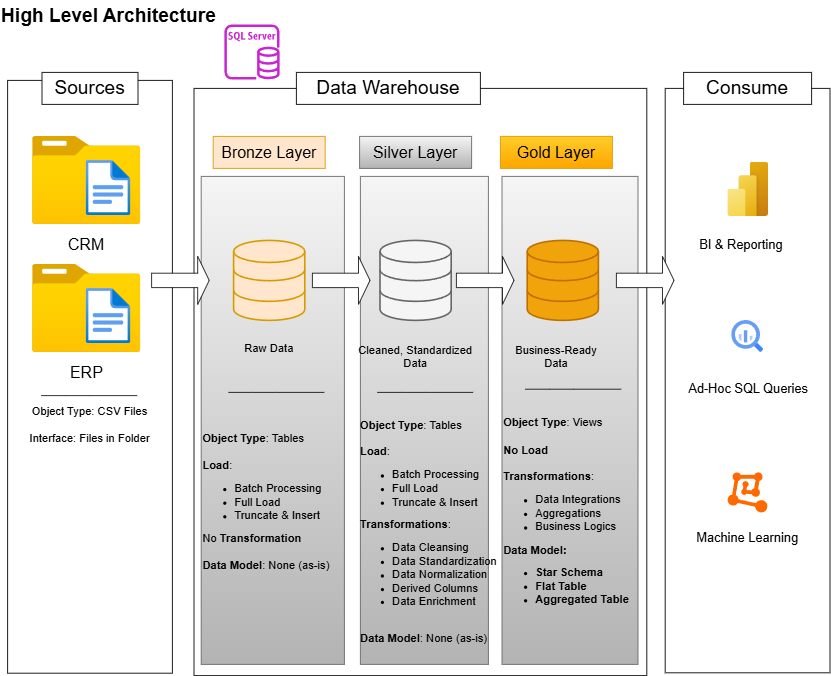

The diagram above was exported from draw.io. Its source (the exported page's mxGraphModel, read from the mxfile embedded in the PNG):
<mxGraphModel dx="1097" dy="1256" grid="1" gridSize="10" guides="1" tooltips="1" connect="1" arrows="1" fold="1" page="1" pageScale="1" pageWidth="850" pageHeight="1100" math="0" shadow="0">
  <root>
    <mxCell id="0" />
    <mxCell id="1" parent="0" />
    <mxCell id="8wSoZMPkhIVJGIA_i2U8-1" value="&lt;font style=&quot;font-size: 24px;&quot;&gt;High Level Architecture&lt;/font&gt;" style="text;html=1;align=center;verticalAlign=middle;resizable=0;points=[];autosize=1;strokeColor=none;fillColor=none;fontStyle=1" parent="1" vertex="1">
      <mxGeometry x="80" y="20" width="270" height="40" as="geometry" />
    </mxCell>
    <mxCell id="8wSoZMPkhIVJGIA_i2U8-2" value="" style="rounded=0;whiteSpace=wrap;html=1;rotation=90;" parent="1" vertex="1">
      <mxGeometry x="-178.5" y="387.5" width="741" height="206" as="geometry" />
    </mxCell>
    <mxCell id="8wSoZMPkhIVJGIA_i2U8-3" value="&lt;font style=&quot;font-size: 24px;&quot;&gt;Sources&lt;/font&gt;" style="rounded=0;whiteSpace=wrap;html=1;" parent="1" vertex="1">
      <mxGeometry x="132" y="110" width="120" height="40" as="geometry" />
    </mxCell>
    <mxCell id="8wSoZMPkhIVJGIA_i2U8-4" value="" style="rounded=0;whiteSpace=wrap;html=1;rotation=90;" parent="1" vertex="1">
      <mxGeometry x="238" y="214" width="734" height="566" as="geometry" />
    </mxCell>
    <mxCell id="8wSoZMPkhIVJGIA_i2U8-6" value="&lt;font style=&quot;font-size: 24px;&quot;&gt;Data Warehouse&lt;/font&gt;" style="rounded=0;whiteSpace=wrap;html=1;" parent="1" vertex="1">
      <mxGeometry x="450" y="110" width="230" height="40" as="geometry" />
    </mxCell>
    <mxCell id="8wSoZMPkhIVJGIA_i2U8-7" value="" style="rounded=0;whiteSpace=wrap;html=1;rotation=90;" parent="1" vertex="1">
      <mxGeometry x="648.75" y="392.25" width="730.5" height="206" as="geometry" />
    </mxCell>
    <mxCell id="8wSoZMPkhIVJGIA_i2U8-8" value="&lt;font style=&quot;font-size: 24px;&quot;&gt;Consume&lt;/font&gt;" style="rounded=0;whiteSpace=wrap;html=1;" parent="1" vertex="1">
      <mxGeometry x="934" y="110" width="160" height="40" as="geometry" />
    </mxCell>
    <mxCell id="8wSoZMPkhIVJGIA_i2U8-9" value="&lt;font style=&quot;font-size: 20px;&quot;&gt;Bronze Layer&lt;/font&gt;" style="rounded=0;whiteSpace=wrap;html=1;fillColor=#ffe6cc;strokeColor=#d79b00;" parent="1" vertex="1">
      <mxGeometry x="346" y="190" width="140" height="40" as="geometry" />
    </mxCell>
    <mxCell id="8wSoZMPkhIVJGIA_i2U8-10" value="" style="rounded=0;whiteSpace=wrap;html=1;fillColor=#f5f5f5;strokeColor=#666666;gradientColor=#b3b3b3;" parent="1" vertex="1">
      <mxGeometry x="331" y="240" width="179" height="610" as="geometry" />
    </mxCell>
    <mxCell id="8wSoZMPkhIVJGIA_i2U8-11" value="&lt;font style=&quot;font-size: 20px;&quot;&gt;Silver Layer&lt;/font&gt;" style="rounded=0;whiteSpace=wrap;html=1;fillColor=#f5f5f5;strokeColor=#666666;gradientColor=#b3b3b3;" parent="1" vertex="1">
      <mxGeometry x="529" y="190" width="140" height="40" as="geometry" />
    </mxCell>
    <mxCell id="8wSoZMPkhIVJGIA_i2U8-12" value="" style="rounded=0;whiteSpace=wrap;html=1;fillColor=#f5f5f5;strokeColor=#666666;gradientColor=#b3b3b3;" parent="1" vertex="1">
      <mxGeometry x="530" y="240" width="160" height="610" as="geometry" />
    </mxCell>
    <mxCell id="8wSoZMPkhIVJGIA_i2U8-13" value="&lt;font style=&quot;font-size: 20px;&quot;&gt;Gold Layer&lt;/font&gt;" style="rounded=0;whiteSpace=wrap;html=1;fillColor=#ffcd28;strokeColor=#d79b00;gradientColor=#ffa500;" parent="1" vertex="1">
      <mxGeometry x="705" y="190" width="140" height="40" as="geometry" />
    </mxCell>
    <mxCell id="8wSoZMPkhIVJGIA_i2U8-14" value="" style="rounded=0;whiteSpace=wrap;html=1;fillColor=#f5f5f5;strokeColor=#666666;gradientColor=#b3b3b3;" parent="1" vertex="1">
      <mxGeometry x="707" y="240" width="170" height="610" as="geometry" />
    </mxCell>
    <mxCell id="8wSoZMPkhIVJGIA_i2U8-16" value="" style="image;aspect=fixed;html=1;points=[];align=center;fontSize=12;image=img/lib/azure2/general/Folder_Blank.svg;" parent="1" vertex="1">
      <mxGeometry x="120" y="190" width="135.54" height="110" as="geometry" />
    </mxCell>
    <mxCell id="8wSoZMPkhIVJGIA_i2U8-17" value="" style="image;aspect=fixed;html=1;points=[];align=center;fontSize=12;image=img/lib/azure2/general/File.svg;" parent="1" vertex="1">
      <mxGeometry x="187" y="220" width="56.00000000000001" height="69" as="geometry" />
    </mxCell>
    <mxCell id="8wSoZMPkhIVJGIA_i2U8-18" value="&lt;font style=&quot;font-size: 20px;&quot;&gt;CRM&lt;/font&gt;" style="text;html=1;align=center;verticalAlign=middle;whiteSpace=wrap;rounded=0;" parent="1" vertex="1">
      <mxGeometry x="139.16000000000003" y="300" width="97.23" height="50" as="geometry" />
    </mxCell>
    <mxCell id="8wSoZMPkhIVJGIA_i2U8-20" value="" style="image;aspect=fixed;html=1;points=[];align=center;fontSize=12;image=img/lib/azure2/general/Folder_Blank.svg;" parent="1" vertex="1">
      <mxGeometry x="120" y="350" width="135.54" height="110" as="geometry" />
    </mxCell>
    <mxCell id="8wSoZMPkhIVJGIA_i2U8-21" value="" style="image;aspect=fixed;html=1;points=[];align=center;fontSize=12;image=img/lib/azure2/general/File.svg;" parent="1" vertex="1">
      <mxGeometry x="187" y="380" width="56.00000000000001" height="69" as="geometry" />
    </mxCell>
    <mxCell id="8wSoZMPkhIVJGIA_i2U8-22" value="&lt;font style=&quot;font-size: 20px;&quot;&gt;ERP&lt;/font&gt;" style="text;html=1;align=center;verticalAlign=middle;whiteSpace=wrap;rounded=0;" parent="1" vertex="1">
      <mxGeometry x="152.77" y="470" width="70" height="30" as="geometry" />
    </mxCell>
    <mxCell id="8wSoZMPkhIVJGIA_i2U8-24" value="&lt;font style=&quot;font-size: 14px;&quot;&gt;Object Type: CSV Files&lt;/font&gt;&lt;div&gt;&lt;font style=&quot;font-size: 14px;&quot;&gt;&lt;br&gt;&lt;/font&gt;&lt;/div&gt;&lt;div&gt;&lt;font style=&quot;font-size: 14px;&quot;&gt;Interface: Files in Folder&lt;/font&gt;&lt;/div&gt;" style="text;html=1;align=center;verticalAlign=middle;whiteSpace=wrap;rounded=0;" parent="1" vertex="1">
      <mxGeometry x="97" y="543" width="190" height="16" as="geometry" />
    </mxCell>
    <mxCell id="8wSoZMPkhIVJGIA_i2U8-27" value="" style="endArrow=none;html=1;rounded=0;" parent="1" edge="1">
      <mxGeometry width="50" height="50" relative="1" as="geometry">
        <mxPoint x="131" y="514" as="sourcePoint" />
        <mxPoint x="251" y="514" as="targetPoint" />
        <Array as="points">
          <mxPoint x="161" y="514" />
          <mxPoint x="191" y="514" />
        </Array>
      </mxGeometry>
    </mxCell>
    <mxCell id="8wSoZMPkhIVJGIA_i2U8-32" value="" style="html=1;verticalLabelPosition=bottom;align=center;labelBackgroundColor=#ffffff;verticalAlign=top;strokeWidth=2;strokeColor=#d79b00;shadow=0;dashed=0;shape=mxgraph.ios7.icons.data;fillColor=#ffe6cc;" parent="1" vertex="1">
      <mxGeometry x="371.5" y="320" width="89" height="100" as="geometry" />
    </mxCell>
    <mxCell id="8wSoZMPkhIVJGIA_i2U8-33" value="" style="html=1;verticalLabelPosition=bottom;align=center;labelBackgroundColor=#ffffff;verticalAlign=top;strokeWidth=2;strokeColor=#BD7000;shadow=0;dashed=0;shape=mxgraph.ios7.icons.data;fillColor=#f0a30a;fontColor=#000000;" parent="1" vertex="1">
      <mxGeometry x="738.5" y="320" width="89" height="100" as="geometry" />
    </mxCell>
    <mxCell id="8wSoZMPkhIVJGIA_i2U8-34" value="" style="html=1;verticalLabelPosition=bottom;align=center;labelBackgroundColor=#ffffff;verticalAlign=top;strokeWidth=2;strokeColor=#666666;shadow=0;dashed=0;shape=mxgraph.ios7.icons.data;fillColor=#f5f5f5;fontColor=#333333;" parent="1" vertex="1">
      <mxGeometry x="554.5" y="320" width="89" height="100" as="geometry" />
    </mxCell>
    <mxCell id="8wSoZMPkhIVJGIA_i2U8-42" value="" style="shape=singleArrow;whiteSpace=wrap;html=1;" parent="1" vertex="1">
      <mxGeometry x="269" y="340" width="72" height="60" as="geometry" />
    </mxCell>
    <mxCell id="8wSoZMPkhIVJGIA_i2U8-43" value="" style="shape=singleArrow;whiteSpace=wrap;html=1;" parent="1" vertex="1">
      <mxGeometry x="470" y="340" width="72" height="60" as="geometry" />
    </mxCell>
    <mxCell id="8wSoZMPkhIVJGIA_i2U8-44" value="" style="shape=singleArrow;whiteSpace=wrap;html=1;" parent="1" vertex="1">
      <mxGeometry x="650" y="340" width="72" height="60" as="geometry" />
    </mxCell>
    <mxCell id="8wSoZMPkhIVJGIA_i2U8-47" value="" style="shape=singleArrow;whiteSpace=wrap;html=1;" parent="1" vertex="1">
      <mxGeometry x="850" y="340" width="72" height="60" as="geometry" />
    </mxCell>
    <mxCell id="8wSoZMPkhIVJGIA_i2U8-48" value="&lt;font style=&quot;font-size: 14px;&quot;&gt;Raw Data&lt;/font&gt;" style="text;html=1;align=center;verticalAlign=middle;whiteSpace=wrap;rounded=0;" parent="1" vertex="1">
      <mxGeometry x="379" y="440" width="74" height="30" as="geometry" />
    </mxCell>
    <mxCell id="8wSoZMPkhIVJGIA_i2U8-49" value="&lt;font style=&quot;font-size: 14px;&quot;&gt;Cleaned, Standardized Data&lt;/font&gt;" style="text;html=1;align=center;verticalAlign=middle;whiteSpace=wrap;rounded=0;" parent="1" vertex="1">
      <mxGeometry x="519" y="430" width="160" height="70" as="geometry" />
    </mxCell>
    <mxCell id="8wSoZMPkhIVJGIA_i2U8-50" value="&lt;span style=&quot;font-size: 14px;&quot;&gt;Business-Ready Data&lt;/span&gt;" style="text;html=1;align=center;verticalAlign=middle;whiteSpace=wrap;rounded=0;" parent="1" vertex="1">
      <mxGeometry x="719" y="435" width="112" height="60" as="geometry" />
    </mxCell>
    <mxCell id="8wSoZMPkhIVJGIA_i2U8-52" value="&lt;span style=&quot;font-size: 14px;&quot;&gt;&lt;b&gt;Object Type&lt;/b&gt;: Tables&lt;/span&gt;&lt;div&gt;&lt;span style=&quot;font-size: 14px;&quot;&gt;&lt;br&gt;&lt;/span&gt;&lt;/div&gt;&lt;div&gt;&lt;span style=&quot;font-size: 14px;&quot;&gt;&lt;b&gt;Load&lt;/b&gt;:&lt;/span&gt;&lt;/div&gt;&lt;div&gt;&lt;ul&gt;&lt;li&gt;&lt;span style=&quot;font-size: 14px;&quot;&gt;Batch Processing&lt;/span&gt;&lt;/li&gt;&lt;li&gt;&lt;span style=&quot;font-size: 14px;&quot;&gt;Full Load&lt;/span&gt;&lt;/li&gt;&lt;li&gt;&lt;span style=&quot;font-size: 14px;&quot;&gt;Truncate &amp;amp; Insert&lt;/span&gt;&lt;/li&gt;&lt;/ul&gt;&lt;div&gt;&lt;span style=&quot;font-size: 14px;&quot;&gt;No &lt;b&gt;Transformation&lt;/b&gt;&lt;/span&gt;&lt;/div&gt;&lt;/div&gt;&lt;div&gt;&lt;span style=&quot;font-size: 14px;&quot;&gt;&lt;b&gt;&lt;br&gt;&lt;/b&gt;&lt;/span&gt;&lt;/div&gt;&lt;div&gt;&lt;span style=&quot;font-size: 14px;&quot;&gt;&lt;b&gt;Data Model&lt;/b&gt;: None (as-is)&lt;/span&gt;&lt;/div&gt;&lt;div&gt;&lt;span style=&quot;font-size: 14px;&quot;&gt;&lt;br&gt;&lt;/span&gt;&lt;/div&gt;" style="text;html=1;align=left;verticalAlign=middle;whiteSpace=wrap;rounded=0;" parent="1" vertex="1">
      <mxGeometry x="331" y="539" width="170" height="231" as="geometry" />
    </mxCell>
    <mxCell id="8wSoZMPkhIVJGIA_i2U8-53" value="" style="endArrow=none;html=1;rounded=0;" parent="1" edge="1">
      <mxGeometry width="50" height="50" relative="1" as="geometry">
        <mxPoint x="365" y="510" as="sourcePoint" />
        <mxPoint x="485" y="510" as="targetPoint" />
        <Array as="points">
          <mxPoint x="395" y="510" />
          <mxPoint x="425" y="510" />
        </Array>
      </mxGeometry>
    </mxCell>
    <mxCell id="8wSoZMPkhIVJGIA_i2U8-54" value="&lt;div style=&quot;text-align: left;&quot;&gt;&lt;b style=&quot;font-size: 14px; background-color: transparent; color: light-dark(rgb(0, 0, 0), rgb(255, 255, 255));&quot;&gt;Object Type&lt;/b&gt;&lt;span style=&quot;font-size: 14px; background-color: transparent; color: light-dark(rgb(0, 0, 0), rgb(255, 255, 255));&quot;&gt;: Tables&lt;/span&gt;&lt;/div&gt;&lt;div style=&quot;text-align: left;&quot;&gt;&lt;span style=&quot;font-size: 14px;&quot;&gt;&lt;br&gt;&lt;/span&gt;&lt;/div&gt;&lt;div style=&quot;text-align: left;&quot;&gt;&lt;span style=&quot;font-size: 14px;&quot;&gt;&lt;b&gt;Load&lt;/b&gt;:&lt;/span&gt;&lt;/div&gt;&lt;div&gt;&lt;ul&gt;&lt;li style=&quot;text-align: left;&quot;&gt;&lt;span style=&quot;font-size: 14px;&quot;&gt;Batch Processing&lt;/span&gt;&lt;/li&gt;&lt;li style=&quot;text-align: left;&quot;&gt;&lt;span style=&quot;font-size: 14px;&quot;&gt;Full Load&lt;/span&gt;&lt;/li&gt;&lt;li style=&quot;text-align: left;&quot;&gt;&lt;span style=&quot;font-size: 14px;&quot;&gt;Truncate &amp;amp; Insert&lt;/span&gt;&lt;/li&gt;&lt;/ul&gt;&lt;div style=&quot;text-align: left;&quot;&gt;&lt;span style=&quot;font-size: 14px;&quot;&gt;&lt;b&gt;Transformations&lt;/b&gt;:&lt;/span&gt;&lt;/div&gt;&lt;/div&gt;&lt;div&gt;&lt;ul&gt;&lt;li style=&quot;text-align: left;&quot;&gt;&lt;span style=&quot;font-size: 14px;&quot;&gt;Data Cleansing&lt;/span&gt;&lt;/li&gt;&lt;li style=&quot;text-align: left;&quot;&gt;&lt;span style=&quot;font-size: 14px;&quot;&gt;Data Standardization&lt;/span&gt;&lt;/li&gt;&lt;li style=&quot;text-align: left;&quot;&gt;&lt;span style=&quot;font-size: 14px;&quot;&gt;Data Normalization&lt;/span&gt;&lt;/li&gt;&lt;li style=&quot;text-align: left;&quot;&gt;&lt;span style=&quot;font-size: 14px;&quot;&gt;Derived Columns&lt;/span&gt;&lt;/li&gt;&lt;li style=&quot;text-align: left;&quot;&gt;&lt;span style=&quot;font-size: 14px;&quot;&gt;Data Enrichment&lt;/span&gt;&lt;/li&gt;&lt;/ul&gt;&lt;/div&gt;&lt;div style=&quot;text-align: left;&quot;&gt;&lt;span style=&quot;font-size: 14px;&quot;&gt;&lt;b&gt;&lt;br&gt;&lt;/b&gt;&lt;/span&gt;&lt;/div&gt;&lt;div style=&quot;text-align: left;&quot;&gt;&lt;span style=&quot;font-size: 14px;&quot;&gt;&lt;b&gt;Data Model&lt;/b&gt;: None (as-is)&lt;/span&gt;&lt;/div&gt;&lt;div style=&quot;text-align: left;&quot;&gt;&lt;span style=&quot;font-size: 14px;&quot;&gt;&lt;br&gt;&lt;/span&gt;&lt;/div&gt;" style="text;html=1;align=center;verticalAlign=middle;whiteSpace=wrap;rounded=0;" parent="1" vertex="1">
      <mxGeometry x="529" y="543" width="173" height="297" as="geometry" />
    </mxCell>
    <mxCell id="8wSoZMPkhIVJGIA_i2U8-55" value="" style="endArrow=none;html=1;rounded=0;" parent="1" edge="1">
      <mxGeometry width="50" height="50" relative="1" as="geometry">
        <mxPoint x="551" y="510" as="sourcePoint" />
        <mxPoint x="671" y="510" as="targetPoint" />
        <Array as="points">
          <mxPoint x="581" y="510" />
          <mxPoint x="611" y="510" />
        </Array>
      </mxGeometry>
    </mxCell>
    <mxCell id="8wSoZMPkhIVJGIA_i2U8-56" value="&lt;span style=&quot;font-size: 14px;&quot;&gt;&lt;b&gt;Object Type&lt;/b&gt;: Views&lt;/span&gt;&lt;div&gt;&lt;span style=&quot;font-size: 14px;&quot;&gt;&lt;br&gt;&lt;/span&gt;&lt;/div&gt;&lt;div&gt;&lt;span style=&quot;font-size: 14px;&quot;&gt;&lt;b&gt;No Load&lt;/b&gt;&lt;/span&gt;&lt;/div&gt;&lt;div&gt;&lt;span style=&quot;font-size: 14px;&quot;&gt;&lt;b&gt;&lt;br&gt;&lt;/b&gt;&lt;/span&gt;&lt;/div&gt;&lt;div&gt;&lt;div&gt;&lt;span style=&quot;font-size: 14px;&quot;&gt;&lt;b&gt;Transformations&lt;/b&gt;:&lt;/span&gt;&lt;/div&gt;&lt;/div&gt;&lt;div&gt;&lt;ul&gt;&lt;li&gt;&lt;span style=&quot;font-size: 14px;&quot;&gt;Data Integrations&lt;/span&gt;&lt;/li&gt;&lt;li&gt;&lt;span style=&quot;font-size: 14px;&quot;&gt;Aggregations&lt;/span&gt;&lt;/li&gt;&lt;li&gt;&lt;span style=&quot;font-size: 14px;&quot;&gt;Business Logics&lt;/span&gt;&lt;/li&gt;&lt;/ul&gt;&lt;div&gt;&lt;span style=&quot;font-size: 14px;&quot;&gt;&lt;b&gt;Data Model:&lt;/b&gt;&lt;/span&gt;&lt;/div&gt;&lt;/div&gt;&lt;div&gt;&lt;ul&gt;&lt;li&gt;&lt;span style=&quot;font-size: 14px;&quot;&gt;&lt;b&gt;Star Schema&lt;/b&gt;&lt;/span&gt;&lt;/li&gt;&lt;li&gt;&lt;span style=&quot;font-size: 14px;&quot;&gt;&lt;b&gt;Flat Table&lt;/b&gt;&lt;/span&gt;&lt;/li&gt;&lt;li&gt;&lt;span style=&quot;font-size: 14px;&quot;&gt;&lt;b&gt;Aggregated Table&lt;/b&gt;&lt;/span&gt;&lt;/li&gt;&lt;/ul&gt;&lt;/div&gt;&lt;div&gt;&lt;span style=&quot;font-size: 14px;&quot;&gt;&lt;b&gt;&lt;br&gt;&lt;/b&gt;&lt;/span&gt;&lt;/div&gt;&lt;div&gt;&lt;br&gt;&lt;/div&gt;" style="text;html=1;align=left;verticalAlign=middle;whiteSpace=wrap;rounded=0;" parent="1" vertex="1">
      <mxGeometry x="707" y="549" width="170" height="261" as="geometry" />
    </mxCell>
    <mxCell id="8wSoZMPkhIVJGIA_i2U8-57" value="" style="endArrow=none;html=1;rounded=0;" parent="1" edge="1">
      <mxGeometry width="50" height="50" relative="1" as="geometry">
        <mxPoint x="736" y="506" as="sourcePoint" />
        <mxPoint x="856" y="506" as="targetPoint" />
        <Array as="points">
          <mxPoint x="766" y="506" />
          <mxPoint x="796" y="506" />
        </Array>
      </mxGeometry>
    </mxCell>
    <mxCell id="mMWgKvj7-W19EaJjzvqR-1" value="" style="image;aspect=fixed;html=1;points=[];align=center;fontSize=12;image=img/lib/azure2/power_platform/PowerBI.svg;" parent="1" vertex="1">
      <mxGeometry x="989" y="222" width="51" height="68" as="geometry" />
    </mxCell>
    <mxCell id="mMWgKvj7-W19EaJjzvqR-2" value="BI &amp;amp; Reporting" style="text;html=1;align=center;verticalAlign=middle;whiteSpace=wrap;rounded=0;fontSize=16;" parent="1" vertex="1">
      <mxGeometry x="942" y="310" width="128" height="30" as="geometry" />
    </mxCell>
    <mxCell id="mMWgKvj7-W19EaJjzvqR-3" value="" style="editableCssRules=.*;html=1;shape=image;verticalLabelPosition=bottom;labelBackgroundColor=#ffffff;verticalAlign=top;aspect=fixed;imageAspect=0;image=data:image/svg+xml,(base64 omitted: 1156 chars);" parent="1" vertex="1">
      <mxGeometry x="994" y="420" width="40" height="40" as="geometry" />
    </mxCell>
    <mxCell id="mMWgKvj7-W19EaJjzvqR-4" value="Ad-Hoc SQL Queries" style="text;html=1;align=center;verticalAlign=middle;whiteSpace=wrap;rounded=0;fontSize=16;" parent="1" vertex="1">
      <mxGeometry x="936" y="490" width="158" height="30" as="geometry" />
    </mxCell>
    <mxCell id="mMWgKvj7-W19EaJjzvqR-5" value="" style="points=[];aspect=fixed;html=1;align=center;shadow=0;dashed=0;fillColor=#FF6A00;strokeColor=none;shape=mxgraph.alibaba_cloud.machine_learning;" parent="1" vertex="1">
      <mxGeometry x="989" y="610" width="49.8" height="50.099999999999994" as="geometry" />
    </mxCell>
    <mxCell id="mMWgKvj7-W19EaJjzvqR-6" value="Machine Learning" style="text;html=1;align=center;verticalAlign=middle;whiteSpace=wrap;rounded=0;fontSize=16;" parent="1" vertex="1">
      <mxGeometry x="934.9" y="676.5" width="158" height="30" as="geometry" />
    </mxCell>
    <mxCell id="mMWgKvj7-W19EaJjzvqR-8" value="" style="sketch=0;outlineConnect=0;fontColor=#232F3E;gradientColor=none;fillColor=#C925D1;strokeColor=none;dashed=0;verticalLabelPosition=bottom;verticalAlign=top;align=center;html=1;fontSize=12;fontStyle=0;aspect=fixed;pointerEvents=1;shape=mxgraph.aws4.rds_sql_server_instance;" parent="1" vertex="1">
      <mxGeometry x="360" y="50" width="69" height="69" as="geometry" />
    </mxCell>
  </root>
</mxGraphModel>